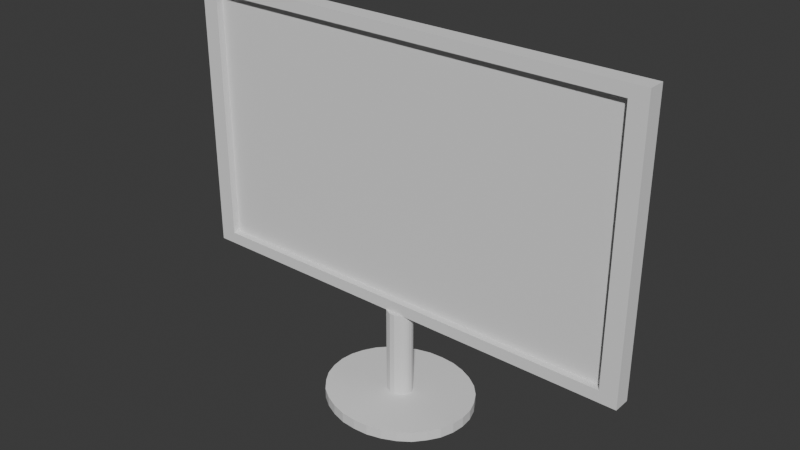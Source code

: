 # Source: tv.blend  (saved by Blender 4.3.34; exported with 4.5.12 LTS)
import bpy
from mathutils import Matrix  # noqa: F401  (used for matrix-valued properties, if any)

bpy.ops.wm.read_factory_settings(use_empty=True)
scene = bpy.context.scene
scene.name = 'Scene'

# ---- collections
col_collection = bpy.data.collections.new('Collection'); scene.collection.children.link(col_collection)

# ---- world
world_world = bpy.data.worlds.new('World'); scene.world = world_world
world_world.use_nodes = True; world_world.node_tree.nodes.clear()
_N = world_world.node_tree.nodes; _L = world_world.node_tree.links
n0 = _N.new('ShaderNodeOutputWorld'); n0.name = 'World Output'; n0.location = (300, 300)
n1 = _N.new('ShaderNodeBackground'); n1.name = 'Background'; n1.location = (10, 300)
n1.inputs[0].default_value = (0.05088, 0.05088, 0.05088, 1.0)
_L.new(n1.outputs[0], n0.inputs[0])
n0.is_active_output = True
world_world.color = (0.05088, 0.05088, 0.05088)
world_world.sun_shadow_jitter_overblur = 0.0

# ---- meshes
me_plane_009 = bpy.data.meshes.new('Plane.009')
me_plane_009.from_pydata([(-0.9249, 1.338, 0.6969), (-0.4597, 1.338, 0.6969), (-0.9249, 1.338, 0.9709), (-0.4597, 1.338, 0.9709), (-0.9078, 1.321, 0.9592), (-0.9078, 1.321, 0.7086), (-0.4769, 1.321, 0.7086), (-0.4769, 1.321, 0.9592), (-0.9249, 1.321, 0.9709), (-0.9249, 1.321, 0.6969), (-0.4597, 1.321, 0.6969), (-0.4597, 1.321, 0.9709), (-0.9078, 1.328, 0.9592), (-0.9078, 1.328, 0.7086), (-0.4769, 1.328, 0.7086), (-0.4769, 1.328, 0.9592), (-0.6923, 1.395, 0.5995), (-0.7071, 1.394, 0.5995), (-0.7213, 1.39, 0.5995), (-0.7343, 1.384, 0.5995), (-0.7458, 1.376, 0.5995), (-0.7552, 1.366, 0.5995), (-0.7621, 1.354, 0.5995), (-0.7664, 1.342, 0.5995), (-0.7679, 1.329, 0.5995), (-0.7664, 1.316, 0.5995), (-0.7621, 1.303, 0.5995), (-0.7552, 1.292, 0.5995), (-0.7458, 1.281, 0.5995), (-0.7343, 1.273, 0.5995), (-0.7213, 1.267, 0.5995), (-0.7071, 1.263, 0.5995), (-0.6923, 1.262, 0.5995), (-0.6776, 1.263, 0.5995), (-0.6634, 1.267, 0.5995), (-0.6504, 1.273, 0.5995), (-0.6389, 1.281, 0.5995), (-0.6295, 1.292, 0.5995), (-0.6225, 1.303, 0.5995), (-0.6182, 1.316, 0.5995), (-0.6168, 1.329, 0.5995), (-0.6182, 1.342, 0.5995), (-0.6225, 1.354, 0.5995), (-0.6295, 1.366, 0.5995), (-0.6389, 1.376, 0.5995), (-0.6504, 1.384, 0.5995), (-0.6634, 1.39, 0.5995), (-0.6776, 1.394, 0.5995), (-0.7071, 1.394, 0.6097), (-0.6923, 1.395, 0.6097), (-0.7213, 1.39, 0.6097), (-0.7343, 1.384, 0.6097), (-0.7458, 1.376, 0.6097), (-0.7552, 1.366, 0.6097), (-0.7621, 1.354, 0.6097), (-0.7664, 1.342, 0.6097), (-0.7679, 1.329, 0.6097), (-0.7664, 1.316, 0.6097), (-0.7621, 1.303, 0.6097), (-0.7552, 1.292, 0.6097), (-0.7458, 1.281, 0.6097), (-0.7343, 1.273, 0.6097), (-0.7213, 1.267, 0.6097), (-0.7071, 1.263, 0.6097), (-0.6923, 1.262, 0.6097), (-0.6776, 1.263, 0.6097), (-0.6634, 1.267, 0.6097), (-0.6504, 1.273, 0.6097), (-0.6389, 1.281, 0.6097), (-0.6295, 1.292, 0.6097), (-0.6225, 1.303, 0.6097), (-0.6182, 1.316, 0.6097), (-0.6168, 1.329, 0.6097), (-0.6182, 1.342, 0.6097), (-0.6225, 1.354, 0.6097), (-0.6295, 1.366, 0.6097), (-0.6389, 1.376, 0.6097), (-0.6504, 1.384, 0.6097), (-0.6634, 1.39, 0.6097), (-0.6776, 1.394, 0.6097), (-0.6923, 1.317, 0.6083), (-0.6923, 1.317, 0.6973), (-0.6898, 1.317, 0.6083), (-0.6898, 1.317, 0.6973), (-0.6873, 1.318, 0.6083), (-0.6873, 1.318, 0.6973), (-0.685, 1.319, 0.6083), (-0.685, 1.319, 0.6973), (-0.683, 1.32, 0.6083), (-0.683, 1.32, 0.6973), (-0.6813, 1.322, 0.6083), (-0.6813, 1.322, 0.6973), (-0.6801, 1.324, 0.6083), (-0.6801, 1.324, 0.6973), (-0.6794, 1.326, 0.6083), (-0.6794, 1.326, 0.6973), (-0.6791, 1.329, 0.6083), (-0.6791, 1.329, 0.6973), (-0.6794, 1.331, 0.6083), (-0.6794, 1.331, 0.6973), (-0.6801, 1.333, 0.6083), (-0.6801, 1.333, 0.6973), (-0.6813, 1.335, 0.6083), (-0.6813, 1.335, 0.6973), (-0.683, 1.337, 0.6083), (-0.683, 1.337, 0.6973), (-0.685, 1.338, 0.6083), (-0.685, 1.338, 0.6973), (-0.6873, 1.34, 0.6083), (-0.6873, 1.34, 0.6973), (-0.6898, 1.34, 0.6083), (-0.6898, 1.34, 0.6973), (-0.6923, 1.34, 0.6083), (-0.6923, 1.34, 0.6973), (-0.6949, 1.34, 0.6083), (-0.6949, 1.34, 0.6973), (-0.6974, 1.34, 0.6083), (-0.6974, 1.34, 0.6973), (-0.6997, 1.338, 0.6083), (-0.6997, 1.338, 0.6973), (-0.7017, 1.337, 0.6083), (-0.7017, 1.337, 0.6973), (-0.7033, 1.335, 0.6083), (-0.7033, 1.335, 0.6973), (-0.7046, 1.333, 0.6083), (-0.7046, 1.333, 0.6973), (-0.7053, 1.331, 0.6083), (-0.7053, 1.331, 0.6973), (-0.7056, 1.329, 0.6083), (-0.7056, 1.329, 0.6973), (-0.7053, 1.326, 0.6083), (-0.7053, 1.326, 0.6973), (-0.7046, 1.324, 0.6083), (-0.7046, 1.324, 0.6973), (-0.7033, 1.322, 0.6083), (-0.7033, 1.322, 0.6973), (-0.7017, 1.32, 0.6083), (-0.7017, 1.32, 0.6973), (-0.6997, 1.319, 0.6083), (-0.6997, 1.319, 0.6973), (-0.6974, 1.318, 0.6083), (-0.6974, 1.318, 0.6973), (-0.6949, 1.317, 0.6083), (-0.6949, 1.317, 0.6973)], [], [(0, 2, 3, 1), (6, 7, 15, 14), (1, 3, 11, 10), (2, 0, 9, 8), (3, 2, 8, 11), (0, 1, 10, 9), (5, 4, 8, 9), (6, 5, 9, 10), (7, 6, 10, 11), (4, 7, 11, 8), (13, 14, 15, 12), (4, 5, 13, 12), (7, 4, 12, 15), (5, 6, 14, 13), (17, 16, 47, 46, 45, 44, 43, 42, 41, 40, 39, 38, 37, 36, 35, 34, 33, 32, 31, 30, 29, 28, 27, 26, 25, 24, 23, 22, 21, 20, 19, 18), (48, 50, 51, 52, 53, 54, 55, 56, 57, 58, 59, 60, 61, 62, 63, 64, 65, 66, 67, 68, 69, 70, 71, 72, 73, 74, 75, 76, 77, 78, 79, 49), (34, 35, 67, 66), (21, 22, 54, 53), (35, 36, 68, 67), (22, 23, 55, 54), (36, 37, 69, 68), (23, 24, 56, 55), (37, 38, 70, 69), (24, 25, 57, 56), (38, 39, 71, 70), (25, 26, 58, 57), (39, 40, 72, 71), (26, 27, 59, 58), (40, 41, 73, 72), (27, 28, 60, 59), (41, 42, 74, 73), (28, 29, 61, 60), (42, 43, 75, 74), (29, 30, 62, 61), (16, 17, 48, 49), (43, 44, 76, 75), (30, 31, 63, 62), (17, 18, 50, 48), (44, 45, 77, 76), (31, 32, 64, 63), (18, 19, 51, 50), (45, 46, 78, 77), (32, 33, 65, 64), (19, 20, 52, 51), (46, 47, 79, 78), (33, 34, 66, 65), (20, 21, 53, 52), (47, 16, 49, 79), (80, 81, 83, 82), (82, 83, 85, 84), (84, 85, 87, 86), (86, 87, 89, 88), (88, 89, 91, 90), (90, 91, 93, 92), (92, 93, 95, 94), (94, 95, 97, 96), (96, 97, 99, 98), (98, 99, 101, 100), (100, 101, 103, 102), (102, 103, 105, 104), (104, 105, 107, 106), (106, 107, 109, 108), (108, 109, 111, 110), (110, 111, 113, 112), (112, 113, 115, 114), (114, 115, 117, 116), (116, 117, 119, 118), (118, 119, 121, 120), (120, 121, 123, 122), (122, 123, 125, 124), (124, 125, 127, 126), (126, 127, 129, 128), (128, 129, 131, 130), (130, 131, 133, 132), (132, 133, 135, 134), (134, 135, 137, 136), (136, 137, 139, 138), (138, 139, 141, 140), (83, 81, 143, 141, 139, 137, 135, 133, 131, 129, 127, 125, 123, 121, 119, 117, 115, 113, 111, 109, 107, 105, 103, 101, 99, 97, 95, 93, 91, 89, 87, 85), (140, 141, 143, 142), (142, 143, 81, 80), (80, 82, 84, 86, 88, 90, 92, 94, 96, 98, 100, 102, 104, 106, 108, 110, 112, 114, 116, 118, 120, 122, 124, 126, 128, 130, 132, 134, 136, 138, 140, 142)])
_uv = me_plane_009.uv_layers.new(name='UVMap')
_uv.uv.foreach_set('vector', [0.0, 0.0, 0.0, 1.0, 1.0, 1.0, 1.0, 0.0, 0.9631, 0.04258, 0.9631, 0.9574, 0.9631, 0.9574, 0.9631, 0.04258, 1.0, 0.0, 1.0, 1.0, 1.0, 1.0, 1.0, 0.0, 0.0, 1.0, 0.0, 0.0, 0.0, 0.0, 0.0, 1.0, 1.0, 1.0, 0.0, 1.0, 0.0, 1.0, 1.0, 1.0, 0.0, 0.0, 1.0, 0.0, 1.0, 0.0, 0.0, 0.0, 0.03689, 0.04258, 0.03689, 0.9574, 0.0, 1.0, 0.0, 0.0, 0.9631, 0.04258, 0.03689, 0.04258, 0.0, 0.0, 1.0, 0.0, 0.9631, 0.9574, 0.9631, 0.04258, 1.0, 0.0, 1.0, 1.0, 0.03689, 0.9574, 0.9631, 0.9574, 1.0, 1.0, 0.0, 1.0, 0.03689, 0.04258, 0.9631, 0.04258, 0.9631, 0.9574, 0.03689, 0.9574, 0.03689, 0.9574, 0.03689, 0.04258, 0.03689, 0.04258, 0.03689, 0.9574, 0.9631, 0.9574, 0.03689, 0.9574, 0.03689, 0.9574, 0.9631, 0.9574, 0.03689, 0.04258, 0.9631, 0.04258, 0.9631, 0.04258, 0.03689, 0.04258, 0.0, 0.0, 0.0, 0.0, 0.0, 0.0, 0.0, 0.0, 0.0, 0.0, 0.0, 0.0, 0.0, 0.0, 0.0, 0.0, 0.0, 0.0, 0.0, 0.0, 0.0, 0.0, 0.0, 0.0, 0.0, 0.0, 0.0, 0.0, 0.0, 0.0, 0.0, 0.0, 0.0, 0.0, 0.0, 0.0, 0.0, 0.0, 0.0, 0.0, 0.0, 0.0, 0.0, 0.0, 0.0, 0.0, 0.0, 0.0, 0.0, 0.0, 0.0, 0.0, 0.0, 0.0, 0.0, 0.0, 0.0, 0.0, 0.0, 0.0, 0.0, 0.0, 0.0, 0.0, 0.0, 0.0, 0.0, 0.0, 0.0, 0.0, 0.0, 0.0, 0.0, 0.0, 0.0, 0.0, 0.0, 0.0, 0.0, 0.0, 0.0, 0.0, 0.0, 0.0, 0.0, 0.0, 0.0, 0.0, 0.0, 0.0, 0.0, 0.0, 0.0, 0.0, 0.0, 0.0, 0.0, 0.0, 0.0, 0.0, 0.0, 0.0, 0.0, 0.0, 0.0, 0.0, 0.0, 0.0, 0.0, 0.0, 0.0, 0.0, 0.0, 0.0, 0.0, 0.0, 0.0, 0.0, 0.0, 0.0, 0.0, 0.0, 0.0, 0.0, 0.0, 0.0, 0.0, 0.0, 0.0, 0.0, 0.0, 0.0, 0.0, 0.0, 0.0, 0.0, 0.0, 0.0, 0.0, 0.0, 0.0, 0.0, 0.0, 0.0, 0.0, 0.0, 0.0, 0.0, 0.0, 0.0, 0.0, 0.0, 0.0, 0.0, 0.0, 0.0, 0.0, 0.0, 0.0, 0.0, 0.0, 0.0, 0.0, 0.0, 0.0, 0.0, 0.0, 0.0, 0.0, 0.0, 0.0, 0.0, 0.0, 0.0, 0.0, 0.0, 0.0, 0.0, 0.0, 0.0, 0.0, 0.0, 0.0, 0.0, 0.0, 0.0, 0.0, 0.0, 0.0, 0.0, 0.0, 0.0, 0.0, 0.0, 0.0, 0.0, 0.0, 0.0, 0.0, 0.0, 0.0, 0.0, 0.0, 0.0, 0.0, 0.0, 0.0, 0.0, 0.0, 0.0, 0.0, 0.0, 0.0, 0.0, 0.0, 0.0, 0.0, 0.0, 0.0, 0.0, 0.0, 0.0, 0.0, 0.0, 0.0, 0.0, 0.0, 0.0, 0.0, 0.0, 0.0, 0.0, 0.0, 0.0, 0.0, 0.0, 0.0, 0.0, 0.0, 0.0, 0.0, 0.0, 0.0, 0.0, 0.0, 0.0, 0.0, 0.0, 0.0, 0.0, 0.0, 0.0, 0.0, 0.0, 0.0, 0.0, 0.0, 0.0, 0.0, 0.0, 0.0, 0.0, 0.0, 0.0, 0.0, 0.0, 0.0, 0.0, 0.0, 0.0, 0.0, 0.0, 0.0, 0.0, 0.0, 0.0, 0.0, 0.0, 0.0, 0.0, 0.0, 0.0, 0.0, 0.0, 0.0, 0.0, 0.0, 0.0, 0.0, 0.0, 0.0, 0.0, 0.0, 0.0, 0.0, 0.0, 0.0, 0.0, 0.0, 0.0, 0.0, 0.0, 0.0, 0.0, 0.0, 0.0, 0.0, 0.0, 0.0, 0.0, 0.0, 0.0, 0.0, 0.0, 0.0, 0.0, 0.0, 0.0, 0.0, 0.0, 0.0, 0.0, 0.0, 0.0, 0.0, 0.0, 0.0, 0.0, 0.0, 0.0, 0.0, 0.0, 0.0, 0.0, 0.0, 0.0, 0.0, 0.0, 0.0, 0.0, 0.0, 0.0, 0.0, 0.0, 0.0, 0.0, 0.0, 0.0, 0.0, 0.0, 0.0, 0.0, 0.0, 0.0, 0.0, 0.0, 0.0, 0.0, 0.0, 0.0, 0.0, 0.0, 0.0, 0.0, 0.0, 0.0, 0.0, 0.0, 0.0, 0.0, 0.0, 0.0, 0.0, 0.0, 0.0, 0.0, 0.0, 0.0, 0.0, 0.0, 0.0, 0.0, 0.0, 0.0, 1.0, 0.5, 1.0, 1.0, 0.9688, 1.0, 0.9688, 0.5, 0.9688, 0.5, 0.9688, 1.0, 0.9375, 1.0, 0.9375, 0.5, 0.9375, 0.5, 0.9375, 1.0, 0.9062, 1.0, 0.9062, 0.5, 0.9062, 0.5, 0.9062, 1.0, 0.875, 1.0, 0.875, 0.5, 0.875, 0.5, 0.875, 1.0, 0.8438, 1.0, 0.8438, 0.5, 0.8438, 0.5, 0.8438, 1.0, 0.8125, 1.0, 0.8125, 0.5, 0.8125, 0.5, 0.8125, 1.0, 0.7812, 1.0, 0.7812, 0.5, 0.7812, 0.5, 0.7812, 1.0, 0.75, 1.0, 0.75, 0.5, 0.75, 0.5, 0.75, 1.0, 0.7188, 1.0, 0.7188, 0.5, 0.7188, 0.5, 0.7188, 1.0, 0.6875, 1.0, 0.6875, 0.5, 0.6875, 0.5, 0.6875, 1.0, 0.6562, 1.0, 0.6562, 0.5, 0.6562, 0.5, 0.6562, 1.0, 0.625, 1.0, 0.625, 0.5, 0.625, 0.5, 0.625, 1.0, 0.5938, 1.0, 0.5938, 0.5, 0.5938, 0.5, 0.5938, 1.0, 0.5625, 1.0, 0.5625, 0.5, 0.5625, 0.5, 0.5625, 1.0, 0.5312, 1.0, 0.5312, 0.5, 0.5312, 0.5, 0.5312, 1.0, 0.5, 1.0, 0.5, 0.5, 0.5, 0.5, 0.5, 1.0, 0.4688, 1.0, 0.4688, 0.5, 0.4688, 0.5, 0.4688, 1.0, 0.4375, 1.0, 0.4375, 0.5, 0.4375, 0.5, 0.4375, 1.0, 0.4062, 1.0, 0.4062, 0.5, 0.4062, 0.5, 0.4062, 1.0, 0.375, 1.0, 0.375, 0.5, 0.375, 0.5, 0.375, 1.0, 0.3438, 1.0, 0.3438, 0.5, 0.3438, 0.5, 0.3438, 1.0, 0.3125, 1.0, 0.3125, 0.5, 0.3125, 0.5, 0.3125, 1.0, 0.2812, 1.0, 0.2812, 0.5, 0.2812, 0.5, 0.2812, 1.0, 0.25, 1.0, 0.25, 0.5, 0.25, 0.5, 0.25, 1.0, 0.2188, 1.0, 0.2188, 0.5, 0.2188, 0.5, 0.2188, 1.0, 0.1875, 1.0, 0.1875, 0.5, 0.1875, 0.5, 0.1875, 1.0, 0.1562, 1.0, 0.1562, 0.5, 0.1562, 0.5, 0.1562, 1.0, 0.125, 1.0, 0.125, 0.5, 0.125, 0.5, 0.125, 1.0, 0.09375, 1.0, 0.09375, 0.5, 0.09375, 0.5, 0.09375, 1.0, 0.0625, 1.0, 0.0625, 0.5, 0.2968, 0.4854, 0.25, 0.49, 0.2032, 0.4854, 0.1582, 0.4717, 0.1167, 0.4496, 0.08029, 0.4197, 0.05045, 0.3833, 0.02827, 0.3418, 0.01461, 0.2968, 0.01, 0.25, 0.01461, 0.2032, 0.02827, 0.1582, 0.05045, 0.1167, 0.08029, 0.08029, 0.1167, 0.05045, 0.1582, 0.02827, 0.2032, 0.01461, 0.25, 0.01, 0.2968, 0.01461, 0.3418, 0.02827, 0.3833, 0.05045, 0.4197, 0.08029, 0.4496, 0.1167, 0.4717, 0.1582, 0.4854, 0.2032, 0.49, 0.25, 0.4854, 0.2968, 0.4717, 0.3418, 0.4496, 0.3833, 0.4197, 0.4197, 0.3833, 0.4496, 0.3418, 0.4717, 0.0625, 0.5, 0.0625, 1.0, 0.03125, 1.0, 0.03125, 0.5, 0.03125, 0.5, 0.03125, 1.0, 0.0, 1.0, 0.0, 0.5, 0.75, 0.49, 0.7968, 0.4854, 0.8418, 0.4717, 0.8833, 0.4496, 0.9197, 0.4197, 0.9496, 0.3833, 0.9717, 0.3418, 0.9854, 0.2968, 0.99, 0.25, 0.9854, 0.2032, 0.9717, 0.1582, 0.9496, 0.1167, 0.9197, 0.08029, 0.8833, 0.05045, 0.8418, 0.02827, 0.7968, 0.01461, 0.75, 0.01, 0.7032, 0.01461, 0.6582, 0.02827, 0.6167, 0.05045, 0.5803, 0.08029, 0.5504, 0.1167, 0.5283, 0.1582, 0.5146, 0.2032, 0.51, 0.25, 0.5146, 0.2968, 0.5283, 0.3418, 0.5504, 0.3833, 0.5803, 0.4197, 0.6167, 0.4496, 0.6582, 0.4717, 0.7032, 0.4854])
me_plane_009.update()

# ---- objects
ob_plane_003 = bpy.data.objects.new('Plane.003', me_plane_009)

# ---- transforms, parenting, visibility, modifiers, constraints
ob_plane_003.location = (0.0, 0.0, 0.0)

# ---- collection membership
col_collection.objects.link(ob_plane_003)

# ---- scene / render settings (as saved in the file)
scene.frame_start = 1; scene.frame_end = 250; scene.frame_set(1)
scene.render.engine = 'BLENDER_EEVEE_NEXT'
bpy.context.view_layer.update()

# ---- added for rendering (the .blend has no active camera and no usable light): camera, sun
cam_auto = bpy.data.cameras.new('AutoCamera')
cam_auto.lens = 50.0
cam_auto.sensor_width = 36.0
cam_auto.clip_end = 1000.0
ob_auto_camera = bpy.data.objects.new('AutoCamera', cam_auto)
scene.collection.objects.link(ob_auto_camera)
ob_auto_camera.location = (-0.127942, 0.651394, 1.23671)
ob_auto_camera.rotation_euler = (1.09748, -7.21219e-08, 0.694738)
scene.camera = ob_auto_camera
light_auto_sun = bpy.data.lights.new('AutoSun', 'SUN')
light_auto_sun.energy = 3.0
light_auto_sun.angle = 0.0523599
ob_auto_sun = bpy.data.objects.new('AutoSun', light_auto_sun)
scene.collection.objects.link(ob_auto_sun)
ob_auto_sun.rotation_euler = (0.872665, 0.174533, 0.523599)
bpy.context.view_layer.update()
